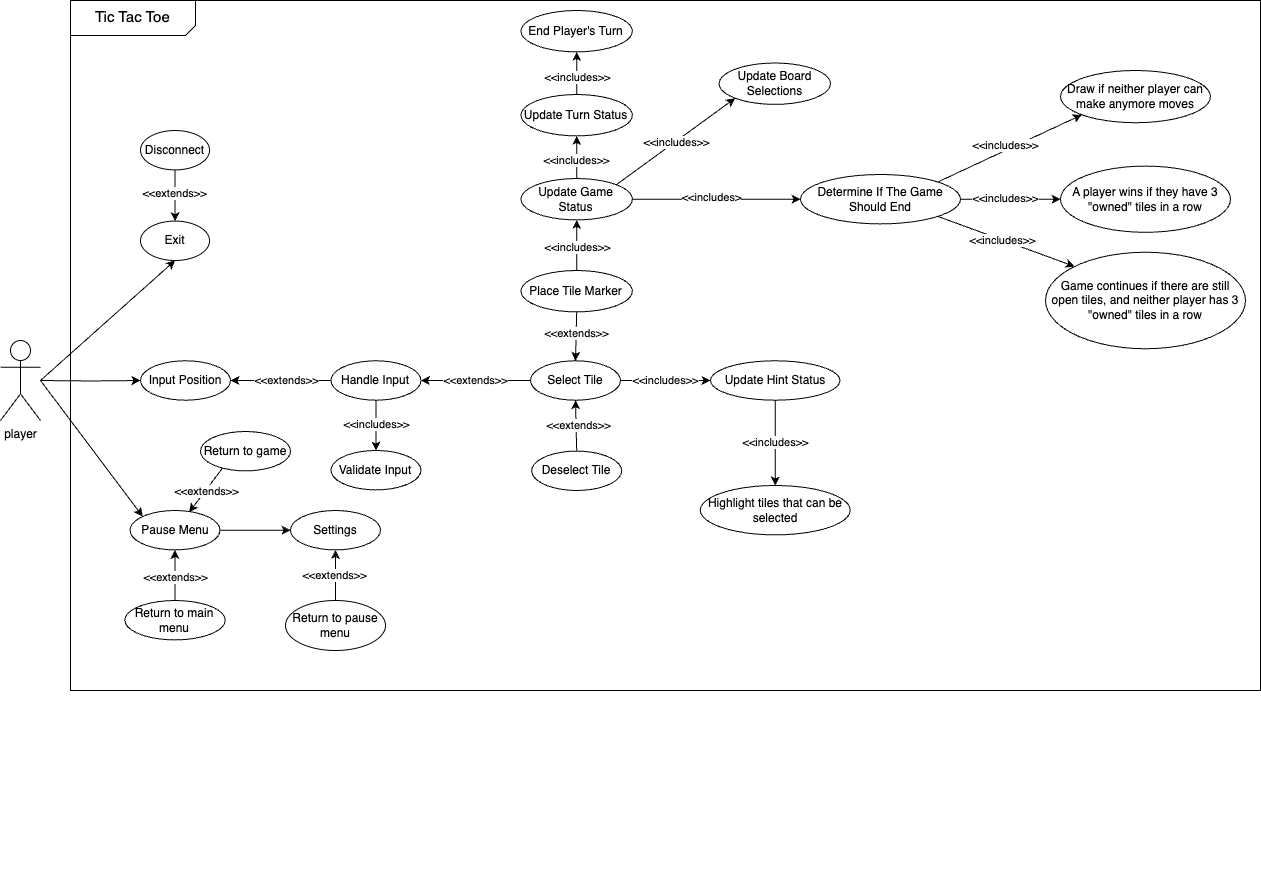

The diagram above was exported from draw.io. Its source (the exported page's mxGraphModel, read from the mxfile embedded in the PNG):
<mxGraphModel dx="1312" dy="887" grid="1" gridSize="10" guides="1" tooltips="1" connect="1" arrows="1" fold="1" page="1" pageScale="1" pageWidth="850" pageHeight="1100" math="0" shadow="0">
  <root>
    <mxCell id="0" />
    <mxCell id="1" parent="0" />
    <mxCell id="7fPjldJrrEsP-sz_kECT-20" value="" style="group" vertex="1" connectable="0" parent="1">
      <mxGeometry x="10" y="80" width="1260" height="880" as="geometry" />
    </mxCell>
    <mxCell id="ZU7E5SUog4JbwW7AVl6P-1" value="player" style="shape=umlActor;verticalLabelPosition=bottom;verticalAlign=top;html=1;outlineConnect=0;" parent="7fPjldJrrEsP-sz_kECT-20" vertex="1">
      <mxGeometry y="340" width="40" height="80" as="geometry" />
    </mxCell>
    <mxCell id="7fPjldJrrEsP-sz_kECT-2" value="" style="whiteSpace=wrap;html=1;" vertex="1" parent="7fPjldJrrEsP-sz_kECT-20">
      <mxGeometry x="70" width="1190" height="690" as="geometry" />
    </mxCell>
    <mxCell id="7fPjldJrrEsP-sz_kECT-3" value="&lt;font style=&quot;font-size: 15px;&quot;&gt;Tic Tac Toe&lt;/font&gt;" style="shape=card;whiteSpace=wrap;html=1;rotation=-90;flipH=0;flipV=1;size=10;textDirection=vertical-lr;" vertex="1" parent="7fPjldJrrEsP-sz_kECT-20">
      <mxGeometry x="115" y="-45" width="35" height="125" as="geometry" />
    </mxCell>
    <mxCell id="7fPjldJrrEsP-sz_kECT-17" style="rounded=0;orthogonalLoop=1;jettySize=auto;html=1;entryX=0.5;entryY=1;entryDx=0;entryDy=0;" edge="1" parent="7fPjldJrrEsP-sz_kECT-20" target="7fPjldJrrEsP-sz_kECT-5">
      <mxGeometry relative="1" as="geometry">
        <mxPoint x="40" y="380" as="sourcePoint" />
      </mxGeometry>
    </mxCell>
    <mxCell id="7fPjldJrrEsP-sz_kECT-18" value="" style="group" vertex="1" connectable="0" parent="7fPjldJrrEsP-sz_kECT-20">
      <mxGeometry x="140" y="130" width="69.07" height="130" as="geometry" />
    </mxCell>
    <mxCell id="7fPjldJrrEsP-sz_kECT-5" value="Exit" style="ellipse;whiteSpace=wrap;html=1;" vertex="1" parent="7fPjldJrrEsP-sz_kECT-18">
      <mxGeometry y="90.60606060606062" width="69.06999999999998" height="39.39393939393939" as="geometry" />
    </mxCell>
    <mxCell id="7fPjldJrrEsP-sz_kECT-7" value="Disconnect" style="ellipse;whiteSpace=wrap;html=1;" vertex="1" parent="7fPjldJrrEsP-sz_kECT-18">
      <mxGeometry width="69.06999999999998" height="39.39393939393939" as="geometry" />
    </mxCell>
    <mxCell id="7fPjldJrrEsP-sz_kECT-15" style="edgeStyle=orthogonalEdgeStyle;rounded=0;orthogonalLoop=1;jettySize=auto;html=1;exitX=0.5;exitY=1;exitDx=0;exitDy=0;entryX=0.5;entryY=0;entryDx=0;entryDy=0;" edge="1" parent="7fPjldJrrEsP-sz_kECT-18" source="7fPjldJrrEsP-sz_kECT-7" target="7fPjldJrrEsP-sz_kECT-5">
      <mxGeometry relative="1" as="geometry" />
    </mxCell>
    <mxCell id="7fPjldJrrEsP-sz_kECT-16" value="&amp;lt;&amp;lt;extends&amp;gt;&amp;gt;" style="edgeLabel;html=1;align=center;verticalAlign=middle;resizable=0;points=[];" vertex="1" connectable="0" parent="7fPjldJrrEsP-sz_kECT-15">
      <mxGeometry x="-0.1012" y="-1" relative="1" as="geometry">
        <mxPoint as="offset" />
      </mxGeometry>
    </mxCell>
    <mxCell id="7fPjldJrrEsP-sz_kECT-19" value="Input Position" style="ellipse;whiteSpace=wrap;html=1;" vertex="1" parent="7fPjldJrrEsP-sz_kECT-20">
      <mxGeometry x="140" y="360.3" width="90" height="39.39" as="geometry" />
    </mxCell>
    <mxCell id="7fPjldJrrEsP-sz_kECT-22" value="" style="edgeStyle=orthogonalEdgeStyle;rounded=0;orthogonalLoop=1;jettySize=auto;html=1;exitX=0;exitY=0.5;exitDx=0;exitDy=0;entryX=1;entryY=0.5;entryDx=0;entryDy=0;" edge="1" parent="7fPjldJrrEsP-sz_kECT-20" source="7fPjldJrrEsP-sz_kECT-21" target="7fPjldJrrEsP-sz_kECT-19">
      <mxGeometry relative="1" as="geometry" />
    </mxCell>
    <mxCell id="7fPjldJrrEsP-sz_kECT-25" value="&amp;lt;&amp;lt;extends&amp;gt;&amp;gt;" style="edgeLabel;html=1;align=center;verticalAlign=middle;resizable=0;points=[];" vertex="1" connectable="0" parent="7fPjldJrrEsP-sz_kECT-22">
      <mxGeometry x="-0.1057" y="1" relative="1" as="geometry">
        <mxPoint y="-2" as="offset" />
      </mxGeometry>
    </mxCell>
    <mxCell id="7fPjldJrrEsP-sz_kECT-28" style="edgeStyle=orthogonalEdgeStyle;rounded=0;orthogonalLoop=1;jettySize=auto;html=1;exitX=0.5;exitY=1;exitDx=0;exitDy=0;entryX=0.5;entryY=0;entryDx=0;entryDy=0;" edge="1" parent="7fPjldJrrEsP-sz_kECT-20" source="7fPjldJrrEsP-sz_kECT-21" target="7fPjldJrrEsP-sz_kECT-26">
      <mxGeometry relative="1" as="geometry" />
    </mxCell>
    <mxCell id="7fPjldJrrEsP-sz_kECT-29" value="&amp;lt;&amp;lt;includes&amp;gt;&amp;gt;" style="edgeLabel;html=1;align=center;verticalAlign=middle;resizable=0;points=[];" vertex="1" connectable="0" parent="7fPjldJrrEsP-sz_kECT-28">
      <mxGeometry x="-0.0425" relative="1" as="geometry">
        <mxPoint as="offset" />
      </mxGeometry>
    </mxCell>
    <mxCell id="7fPjldJrrEsP-sz_kECT-21" value="Handle Input" style="ellipse;whiteSpace=wrap;html=1;" vertex="1" parent="7fPjldJrrEsP-sz_kECT-20">
      <mxGeometry x="330.47" y="360.3" width="90" height="39.39" as="geometry" />
    </mxCell>
    <mxCell id="7fPjldJrrEsP-sz_kECT-26" value="Validate Input" style="ellipse;whiteSpace=wrap;html=1;" vertex="1" parent="7fPjldJrrEsP-sz_kECT-20">
      <mxGeometry x="330.47" y="450" width="90" height="39.39" as="geometry" />
    </mxCell>
    <mxCell id="7fPjldJrrEsP-sz_kECT-33" style="edgeStyle=orthogonalEdgeStyle;rounded=0;orthogonalLoop=1;jettySize=auto;html=1;entryX=0;entryY=0.5;entryDx=0;entryDy=0;" edge="1" parent="7fPjldJrrEsP-sz_kECT-20" target="7fPjldJrrEsP-sz_kECT-19">
      <mxGeometry relative="1" as="geometry">
        <mxPoint x="40" y="380" as="sourcePoint" />
      </mxGeometry>
    </mxCell>
    <mxCell id="7fPjldJrrEsP-sz_kECT-120" style="edgeStyle=orthogonalEdgeStyle;rounded=0;orthogonalLoop=1;jettySize=auto;html=1;exitX=1;exitY=0.5;exitDx=0;exitDy=0;entryX=0;entryY=0.5;entryDx=0;entryDy=0;" edge="1" parent="7fPjldJrrEsP-sz_kECT-20" source="7fPjldJrrEsP-sz_kECT-34" target="7fPjldJrrEsP-sz_kECT-116">
      <mxGeometry relative="1" as="geometry" />
    </mxCell>
    <mxCell id="7fPjldJrrEsP-sz_kECT-34" value="Pause Menu" style="ellipse;whiteSpace=wrap;html=1;" vertex="1" parent="7fPjldJrrEsP-sz_kECT-20">
      <mxGeometry x="129.53" y="510" width="90" height="39.39" as="geometry" />
    </mxCell>
    <mxCell id="7fPjldJrrEsP-sz_kECT-55" style="edgeStyle=orthogonalEdgeStyle;rounded=0;orthogonalLoop=1;jettySize=auto;html=1;exitX=0.5;exitY=0;exitDx=0;exitDy=0;entryX=0.5;entryY=1;entryDx=0;entryDy=0;" edge="1" parent="7fPjldJrrEsP-sz_kECT-20" source="7fPjldJrrEsP-sz_kECT-54" target="7fPjldJrrEsP-sz_kECT-34">
      <mxGeometry relative="1" as="geometry" />
    </mxCell>
    <mxCell id="7fPjldJrrEsP-sz_kECT-56" value="&amp;lt;&amp;lt;extends&amp;gt;&amp;gt;" style="edgeLabel;html=1;align=center;verticalAlign=middle;resizable=0;points=[];" vertex="1" connectable="0" parent="7fPjldJrrEsP-sz_kECT-55">
      <mxGeometry x="-0.0448" relative="1" as="geometry">
        <mxPoint as="offset" />
      </mxGeometry>
    </mxCell>
    <mxCell id="7fPjldJrrEsP-sz_kECT-54" value="Return to main menu" style="ellipse;whiteSpace=wrap;html=1;" vertex="1" parent="7fPjldJrrEsP-sz_kECT-20">
      <mxGeometry x="124.3" y="600" width="100.46" height="39.39" as="geometry" />
    </mxCell>
    <mxCell id="7fPjldJrrEsP-sz_kECT-57" style="rounded=0;orthogonalLoop=1;jettySize=auto;html=1;entryX=0;entryY=0;entryDx=0;entryDy=0;" edge="1" parent="7fPjldJrrEsP-sz_kECT-20" target="7fPjldJrrEsP-sz_kECT-34">
      <mxGeometry relative="1" as="geometry">
        <mxPoint x="40" y="380" as="sourcePoint" />
      </mxGeometry>
    </mxCell>
    <mxCell id="7fPjldJrrEsP-sz_kECT-62" style="rounded=0;orthogonalLoop=1;jettySize=auto;html=1;exitX=0;exitY=0.5;exitDx=0;exitDy=0;entryX=1;entryY=0.5;entryDx=0;entryDy=0;" edge="1" parent="7fPjldJrrEsP-sz_kECT-20" source="7fPjldJrrEsP-sz_kECT-59" target="7fPjldJrrEsP-sz_kECT-21">
      <mxGeometry relative="1" as="geometry" />
    </mxCell>
    <mxCell id="7fPjldJrrEsP-sz_kECT-63" value="&amp;lt;&amp;lt;extends&amp;gt;&amp;gt;" style="edgeLabel;html=1;align=center;verticalAlign=middle;resizable=0;points=[];" vertex="1" connectable="0" parent="7fPjldJrrEsP-sz_kECT-62">
      <mxGeometry x="0.0113" y="-1" relative="1" as="geometry">
        <mxPoint as="offset" />
      </mxGeometry>
    </mxCell>
    <mxCell id="7fPjldJrrEsP-sz_kECT-71" style="rounded=0;orthogonalLoop=1;jettySize=auto;html=1;entryX=0;entryY=0.5;entryDx=0;entryDy=0;exitX=1;exitY=0.5;exitDx=0;exitDy=0;" edge="1" parent="7fPjldJrrEsP-sz_kECT-20" source="7fPjldJrrEsP-sz_kECT-59" target="7fPjldJrrEsP-sz_kECT-64">
      <mxGeometry relative="1" as="geometry">
        <mxPoint x="547" y="366" as="sourcePoint" />
      </mxGeometry>
    </mxCell>
    <mxCell id="7fPjldJrrEsP-sz_kECT-72" value="&amp;lt;&amp;lt;includes&amp;gt;&amp;gt;" style="edgeLabel;html=1;align=center;verticalAlign=middle;resizable=0;points=[];" vertex="1" connectable="0" parent="7fPjldJrrEsP-sz_kECT-71">
      <mxGeometry x="-0.0217" y="2" relative="1" as="geometry">
        <mxPoint y="1" as="offset" />
      </mxGeometry>
    </mxCell>
    <mxCell id="7fPjldJrrEsP-sz_kECT-59" value="Select Tile" style="ellipse;whiteSpace=wrap;html=1;" vertex="1" parent="7fPjldJrrEsP-sz_kECT-20">
      <mxGeometry x="530" y="360.3" width="90" height="39.39" as="geometry" />
    </mxCell>
    <mxCell id="7fPjldJrrEsP-sz_kECT-100" style="edgeStyle=orthogonalEdgeStyle;rounded=0;orthogonalLoop=1;jettySize=auto;html=1;exitX=0.5;exitY=1;exitDx=0;exitDy=0;entryX=0.5;entryY=0;entryDx=0;entryDy=0;" edge="1" parent="7fPjldJrrEsP-sz_kECT-20" source="7fPjldJrrEsP-sz_kECT-64" target="7fPjldJrrEsP-sz_kECT-73">
      <mxGeometry relative="1" as="geometry" />
    </mxCell>
    <mxCell id="7fPjldJrrEsP-sz_kECT-101" value="&amp;lt;&amp;lt;includes&amp;gt;&amp;gt;" style="edgeLabel;html=1;align=center;verticalAlign=middle;resizable=0;points=[];" vertex="1" connectable="0" parent="7fPjldJrrEsP-sz_kECT-100">
      <mxGeometry x="-0.0186" relative="1" as="geometry">
        <mxPoint as="offset" />
      </mxGeometry>
    </mxCell>
    <mxCell id="7fPjldJrrEsP-sz_kECT-64" value="&lt;font&gt;Update Hint Status&lt;/font&gt;" style="ellipse;whiteSpace=wrap;html=1;" vertex="1" parent="7fPjldJrrEsP-sz_kECT-20">
      <mxGeometry x="710" y="360.3" width="129.53" height="39.39" as="geometry" />
    </mxCell>
    <mxCell id="7fPjldJrrEsP-sz_kECT-73" value="&lt;font&gt;Highlight tiles that can be selected&lt;/font&gt;" style="ellipse;whiteSpace=wrap;html=1;" vertex="1" parent="7fPjldJrrEsP-sz_kECT-20">
      <mxGeometry x="699.76" y="484.99" width="150" height="49.39" as="geometry" />
    </mxCell>
    <mxCell id="7fPjldJrrEsP-sz_kECT-89" style="edgeStyle=orthogonalEdgeStyle;rounded=0;orthogonalLoop=1;jettySize=auto;html=1;exitX=1;exitY=0.5;exitDx=0;exitDy=0;entryX=0;entryY=0.5;entryDx=0;entryDy=0;" edge="1" parent="7fPjldJrrEsP-sz_kECT-20" source="7fPjldJrrEsP-sz_kECT-75" target="7fPjldJrrEsP-sz_kECT-88">
      <mxGeometry relative="1" as="geometry" />
    </mxCell>
    <mxCell id="7fPjldJrrEsP-sz_kECT-90" value="&amp;lt;&amp;lt;includes&amp;gt;" style="edgeLabel;html=1;align=center;verticalAlign=middle;resizable=0;points=[];" vertex="1" connectable="0" parent="7fPjldJrrEsP-sz_kECT-89">
      <mxGeometry x="-0.059" y="2" relative="1" as="geometry">
        <mxPoint as="offset" />
      </mxGeometry>
    </mxCell>
    <mxCell id="7fPjldJrrEsP-sz_kECT-93" style="rounded=0;orthogonalLoop=1;jettySize=auto;html=1;exitX=1;exitY=0;exitDx=0;exitDy=0;entryX=0;entryY=1;entryDx=0;entryDy=0;" edge="1" parent="7fPjldJrrEsP-sz_kECT-20" source="7fPjldJrrEsP-sz_kECT-88" target="7fPjldJrrEsP-sz_kECT-92">
      <mxGeometry relative="1" as="geometry" />
    </mxCell>
    <mxCell id="7fPjldJrrEsP-sz_kECT-94" value="&amp;lt;&amp;lt;includes&amp;gt;&amp;gt;" style="edgeLabel;html=1;align=center;verticalAlign=middle;resizable=0;points=[];" vertex="1" connectable="0" parent="7fPjldJrrEsP-sz_kECT-93">
      <mxGeometry x="-0.0458" y="5" relative="1" as="geometry">
        <mxPoint as="offset" />
      </mxGeometry>
    </mxCell>
    <mxCell id="7fPjldJrrEsP-sz_kECT-97" style="edgeStyle=orthogonalEdgeStyle;rounded=0;orthogonalLoop=1;jettySize=auto;html=1;exitX=1;exitY=0.5;exitDx=0;exitDy=0;entryX=0;entryY=0.5;entryDx=0;entryDy=0;" edge="1" parent="7fPjldJrrEsP-sz_kECT-20" source="7fPjldJrrEsP-sz_kECT-88" target="7fPjldJrrEsP-sz_kECT-96">
      <mxGeometry relative="1" as="geometry" />
    </mxCell>
    <mxCell id="7fPjldJrrEsP-sz_kECT-98" value="&amp;lt;&amp;lt;includes&amp;gt;&amp;gt;" style="edgeLabel;html=1;align=center;verticalAlign=middle;resizable=0;points=[];" vertex="1" connectable="0" parent="7fPjldJrrEsP-sz_kECT-97">
      <mxGeometry x="-0.1284" y="-1" relative="1" as="geometry">
        <mxPoint y="-2" as="offset" />
      </mxGeometry>
    </mxCell>
    <mxCell id="7fPjldJrrEsP-sz_kECT-102" style="rounded=0;orthogonalLoop=1;jettySize=auto;html=1;exitX=1;exitY=1;exitDx=0;exitDy=0;entryX=0;entryY=0;entryDx=0;entryDy=0;" edge="1" parent="7fPjldJrrEsP-sz_kECT-20" source="7fPjldJrrEsP-sz_kECT-88" target="7fPjldJrrEsP-sz_kECT-99">
      <mxGeometry relative="1" as="geometry" />
    </mxCell>
    <mxCell id="7fPjldJrrEsP-sz_kECT-103" value="&amp;lt;&amp;lt;includes&amp;gt;&amp;gt;" style="edgeLabel;html=1;align=center;verticalAlign=middle;resizable=0;points=[];" vertex="1" connectable="0" parent="7fPjldJrrEsP-sz_kECT-102">
      <mxGeometry x="-0.0636" relative="1" as="geometry">
        <mxPoint as="offset" />
      </mxGeometry>
    </mxCell>
    <mxCell id="7fPjldJrrEsP-sz_kECT-88" value="Determine If The Game Should End" style="ellipse;whiteSpace=wrap;html=1;" vertex="1" parent="7fPjldJrrEsP-sz_kECT-20">
      <mxGeometry x="800" y="174.01" width="160" height="49.39" as="geometry" />
    </mxCell>
    <mxCell id="7fPjldJrrEsP-sz_kECT-91" value="" style="group" vertex="1" connectable="0" parent="7fPjldJrrEsP-sz_kECT-20">
      <mxGeometry x="520.47" y="10" width="309.53" height="209.39" as="geometry" />
    </mxCell>
    <mxCell id="7fPjldJrrEsP-sz_kECT-75" value="Update Game Status" style="ellipse;whiteSpace=wrap;html=1;" vertex="1" parent="7fPjldJrrEsP-sz_kECT-91">
      <mxGeometry y="168.02447464767542" width="111.43080000000002" height="41.36552535232459" as="geometry" />
    </mxCell>
    <mxCell id="7fPjldJrrEsP-sz_kECT-78" value="Update Turn Status" style="ellipse;whiteSpace=wrap;html=1;" vertex="1" parent="7fPjldJrrEsP-sz_kECT-91">
      <mxGeometry y="84.01223732383771" width="111.43080000000002" height="41.36552535232459" as="geometry" />
    </mxCell>
    <mxCell id="7fPjldJrrEsP-sz_kECT-82" value="End Player's Turn" style="ellipse;whiteSpace=wrap;html=1;" vertex="1" parent="7fPjldJrrEsP-sz_kECT-91">
      <mxGeometry width="111.43080000000002" height="41.36552535232459" as="geometry" />
    </mxCell>
    <mxCell id="7fPjldJrrEsP-sz_kECT-85" value="Update Board Selections" style="ellipse;whiteSpace=wrap;html=1;" vertex="1" parent="7fPjldJrrEsP-sz_kECT-91">
      <mxGeometry x="198.09920000000002" y="52.50764832739857" width="111.43080000000002" height="41.36552535232459" as="geometry" />
    </mxCell>
    <mxCell id="7fPjldJrrEsP-sz_kECT-80" style="edgeStyle=orthogonalEdgeStyle;rounded=0;orthogonalLoop=1;jettySize=auto;html=1;exitX=0.5;exitY=0;exitDx=0;exitDy=0;entryX=0.5;entryY=1;entryDx=0;entryDy=0;" edge="1" parent="7fPjldJrrEsP-sz_kECT-91" source="7fPjldJrrEsP-sz_kECT-75" target="7fPjldJrrEsP-sz_kECT-78">
      <mxGeometry relative="1" as="geometry" />
    </mxCell>
    <mxCell id="7fPjldJrrEsP-sz_kECT-81" value="&amp;lt;&amp;lt;includes&amp;gt;&amp;gt;" style="edgeLabel;html=1;align=center;verticalAlign=middle;resizable=0;points=[];" vertex="1" connectable="0" parent="7fPjldJrrEsP-sz_kECT-80">
      <mxGeometry x="-0.008" y="2" relative="1" as="geometry">
        <mxPoint x="1" y="3" as="offset" />
      </mxGeometry>
    </mxCell>
    <mxCell id="7fPjldJrrEsP-sz_kECT-83" style="edgeStyle=orthogonalEdgeStyle;rounded=0;orthogonalLoop=1;jettySize=auto;html=1;exitX=0.5;exitY=0;exitDx=0;exitDy=0;entryX=0.5;entryY=1;entryDx=0;entryDy=0;" edge="1" parent="7fPjldJrrEsP-sz_kECT-91" source="7fPjldJrrEsP-sz_kECT-78" target="7fPjldJrrEsP-sz_kECT-82">
      <mxGeometry relative="1" as="geometry" />
    </mxCell>
    <mxCell id="7fPjldJrrEsP-sz_kECT-84" value="&amp;lt;&amp;lt;includes&amp;gt;&amp;gt;" style="edgeLabel;html=1;align=center;verticalAlign=middle;resizable=0;points=[];" vertex="1" connectable="0" parent="7fPjldJrrEsP-sz_kECT-83">
      <mxGeometry x="0.1327" relative="1" as="geometry">
        <mxPoint y="6" as="offset" />
      </mxGeometry>
    </mxCell>
    <mxCell id="7fPjldJrrEsP-sz_kECT-86" style="rounded=0;orthogonalLoop=1;jettySize=auto;html=1;exitX=1;exitY=0;exitDx=0;exitDy=0;entryX=0;entryY=1;entryDx=0;entryDy=0;" edge="1" parent="7fPjldJrrEsP-sz_kECT-91" source="7fPjldJrrEsP-sz_kECT-75" target="7fPjldJrrEsP-sz_kECT-85">
      <mxGeometry relative="1" as="geometry" />
    </mxCell>
    <mxCell id="7fPjldJrrEsP-sz_kECT-87" value="&amp;lt;&amp;lt;includes&amp;gt;&amp;gt;" style="edgeLabel;html=1;align=center;verticalAlign=middle;resizable=0;points=[];" vertex="1" connectable="0" parent="7fPjldJrrEsP-sz_kECT-86">
      <mxGeometry x="0.0002" relative="1" as="geometry">
        <mxPoint as="offset" />
      </mxGeometry>
    </mxCell>
    <mxCell id="7fPjldJrrEsP-sz_kECT-92" value="Draw if neither player can make anymore moves" style="ellipse;whiteSpace=wrap;html=1;" vertex="1" parent="7fPjldJrrEsP-sz_kECT-20">
      <mxGeometry x="1060" y="70" width="150" height="52.2" as="geometry" />
    </mxCell>
    <mxCell id="7fPjldJrrEsP-sz_kECT-96" value="A player wins if they have 3 &quot;owned&quot; tiles in a row" style="ellipse;whiteSpace=wrap;html=1;" vertex="1" parent="7fPjldJrrEsP-sz_kECT-20">
      <mxGeometry x="1060" y="165.6" width="170" height="66.21" as="geometry" />
    </mxCell>
    <mxCell id="7fPjldJrrEsP-sz_kECT-99" value="Game continues if there are still open tiles, and neither player has 3 &quot;owned&quot; tiles in a row" style="ellipse;whiteSpace=wrap;html=1;" vertex="1" parent="7fPjldJrrEsP-sz_kECT-20">
      <mxGeometry x="1045" y="251.73000000000002" width="200" height="96.52" as="geometry" />
    </mxCell>
    <mxCell id="7fPjldJrrEsP-sz_kECT-107" style="rounded=0;orthogonalLoop=1;jettySize=auto;html=1;exitX=0.5;exitY=0;exitDx=0;exitDy=0;entryX=0.5;entryY=1;entryDx=0;entryDy=0;" edge="1" parent="7fPjldJrrEsP-sz_kECT-20" source="7fPjldJrrEsP-sz_kECT-104" target="7fPjldJrrEsP-sz_kECT-75">
      <mxGeometry relative="1" as="geometry" />
    </mxCell>
    <mxCell id="7fPjldJrrEsP-sz_kECT-108" value="&amp;lt;&amp;lt;includes&amp;gt;&amp;gt;" style="edgeLabel;html=1;align=center;verticalAlign=middle;resizable=0;points=[];" vertex="1" connectable="0" parent="7fPjldJrrEsP-sz_kECT-107">
      <mxGeometry x="0.0276" relative="1" as="geometry">
        <mxPoint y="3" as="offset" />
      </mxGeometry>
    </mxCell>
    <mxCell id="7fPjldJrrEsP-sz_kECT-112" style="rounded=0;orthogonalLoop=1;jettySize=auto;html=1;exitX=0.5;exitY=1;exitDx=0;exitDy=0;entryX=0.5;entryY=0;entryDx=0;entryDy=0;" edge="1" parent="7fPjldJrrEsP-sz_kECT-20" source="7fPjldJrrEsP-sz_kECT-104" target="7fPjldJrrEsP-sz_kECT-59">
      <mxGeometry relative="1" as="geometry" />
    </mxCell>
    <mxCell id="7fPjldJrrEsP-sz_kECT-113" value="&amp;lt;&amp;lt;extends&amp;gt;&amp;gt;" style="edgeLabel;html=1;align=center;verticalAlign=middle;resizable=0;points=[];" vertex="1" connectable="0" parent="7fPjldJrrEsP-sz_kECT-112">
      <mxGeometry x="-0.1162" relative="1" as="geometry">
        <mxPoint as="offset" />
      </mxGeometry>
    </mxCell>
    <mxCell id="7fPjldJrrEsP-sz_kECT-104" value="Place Tile Marker" style="ellipse;whiteSpace=wrap;html=1;" vertex="1" parent="7fPjldJrrEsP-sz_kECT-20">
      <mxGeometry x="520.47" y="270.0044746476754" width="111.43080000000002" height="41.36552535232459" as="geometry" />
    </mxCell>
    <mxCell id="7fPjldJrrEsP-sz_kECT-114" style="rounded=0;orthogonalLoop=1;jettySize=auto;html=1;exitX=0.5;exitY=0;exitDx=0;exitDy=0;entryX=0.5;entryY=1;entryDx=0;entryDy=0;" edge="1" parent="7fPjldJrrEsP-sz_kECT-20" source="7fPjldJrrEsP-sz_kECT-109" target="7fPjldJrrEsP-sz_kECT-59">
      <mxGeometry relative="1" as="geometry" />
    </mxCell>
    <mxCell id="7fPjldJrrEsP-sz_kECT-115" value="&amp;lt;&amp;lt;extends&amp;gt;&amp;gt;" style="edgeLabel;html=1;align=center;verticalAlign=middle;resizable=0;points=[];" vertex="1" connectable="0" parent="7fPjldJrrEsP-sz_kECT-114">
      <mxGeometry x="0.0429" y="-2" relative="1" as="geometry">
        <mxPoint as="offset" />
      </mxGeometry>
    </mxCell>
    <mxCell id="7fPjldJrrEsP-sz_kECT-109" value="Deselect Tile" style="ellipse;whiteSpace=wrap;html=1;" vertex="1" parent="7fPjldJrrEsP-sz_kECT-20">
      <mxGeometry x="531.19" y="450.61" width="90" height="39.39" as="geometry" />
    </mxCell>
    <mxCell id="7fPjldJrrEsP-sz_kECT-116" value="Settings" style="ellipse;whiteSpace=wrap;html=1;" vertex="1" parent="7fPjldJrrEsP-sz_kECT-20">
      <mxGeometry x="290" y="510" width="90" height="39.39" as="geometry" />
    </mxCell>
    <mxCell id="7fPjldJrrEsP-sz_kECT-118" style="edgeStyle=orthogonalEdgeStyle;rounded=0;orthogonalLoop=1;jettySize=auto;html=1;exitX=0.5;exitY=0;exitDx=0;exitDy=0;entryX=0.5;entryY=1;entryDx=0;entryDy=0;" edge="1" parent="7fPjldJrrEsP-sz_kECT-20" source="7fPjldJrrEsP-sz_kECT-117" target="7fPjldJrrEsP-sz_kECT-116">
      <mxGeometry relative="1" as="geometry" />
    </mxCell>
    <mxCell id="7fPjldJrrEsP-sz_kECT-119" value="&amp;lt;&amp;lt;extends&amp;gt;&amp;gt;" style="edgeLabel;html=1;align=center;verticalAlign=middle;resizable=0;points=[];" vertex="1" connectable="0" parent="7fPjldJrrEsP-sz_kECT-118">
      <mxGeometry x="-0.0077" y="2" relative="1" as="geometry">
        <mxPoint as="offset" />
      </mxGeometry>
    </mxCell>
    <mxCell id="7fPjldJrrEsP-sz_kECT-117" value="Return to pause menu" style="ellipse;whiteSpace=wrap;html=1;" vertex="1" parent="7fPjldJrrEsP-sz_kECT-20">
      <mxGeometry x="285" y="600" width="100" height="50" as="geometry" />
    </mxCell>
    <mxCell id="7fPjldJrrEsP-sz_kECT-122" style="rounded=0;orthogonalLoop=1;jettySize=auto;html=1;exitX=0.244;exitY=0.931;exitDx=0;exitDy=0;entryX=0.657;entryY=0.042;entryDx=0;entryDy=0;exitPerimeter=0;entryPerimeter=0;" edge="1" parent="7fPjldJrrEsP-sz_kECT-20" source="7fPjldJrrEsP-sz_kECT-121" target="7fPjldJrrEsP-sz_kECT-34">
      <mxGeometry relative="1" as="geometry" />
    </mxCell>
    <mxCell id="7fPjldJrrEsP-sz_kECT-123" value="&amp;lt;&amp;lt;extends&amp;gt;&amp;gt;" style="edgeLabel;html=1;align=center;verticalAlign=middle;resizable=0;points=[];" vertex="1" connectable="0" parent="7fPjldJrrEsP-sz_kECT-122">
      <mxGeometry x="0.0334" relative="1" as="geometry">
        <mxPoint as="offset" />
      </mxGeometry>
    </mxCell>
    <mxCell id="7fPjldJrrEsP-sz_kECT-121" value="Return to game" style="ellipse;whiteSpace=wrap;html=1;" vertex="1" parent="7fPjldJrrEsP-sz_kECT-20">
      <mxGeometry x="200" y="431" width="90" height="39.39" as="geometry" />
    </mxCell>
  </root>
</mxGraphModel>